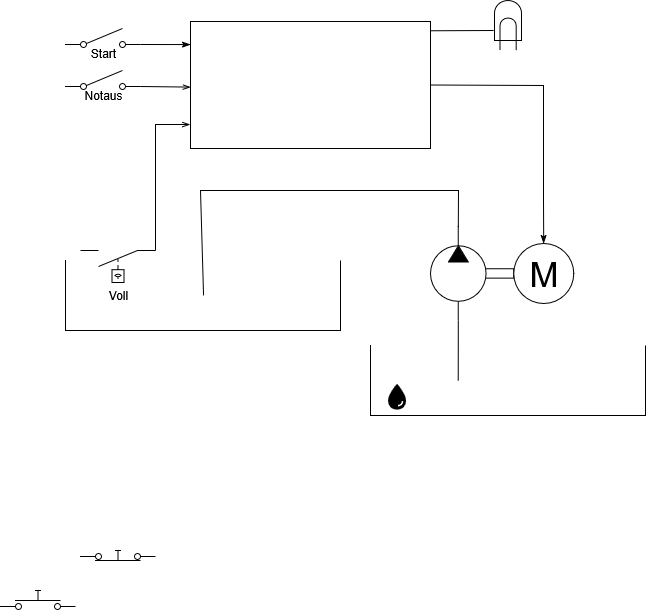

The diagram above was exported from draw.io. Its source (the exported page's mxGraphModel, read from the mxfile embedded in the PNG):
<mxGraphModel dx="731" dy="925" grid="1" gridSize="10" guides="1" tooltips="1" connect="1" arrows="1" fold="1" page="1" pageScale="1" pageWidth="827" pageHeight="1169" math="0" shadow="0">
  <root>
    <mxCell id="0" />
    <mxCell id="1" parent="0" />
    <mxCell id="AgfCw0p9g2dJogsVjhoO-22" value="" style="rounded=0;whiteSpace=wrap;html=1;" vertex="1" parent="1">
      <mxGeometry x="300" y="191" width="240" height="127" as="geometry" />
    </mxCell>
    <mxCell id="AgfCw0p9g2dJogsVjhoO-5" value="" style="shape=mxgraph.pid.vessels.container,_tank,_cistern;html=1;pointerEvents=1;align=center;verticalLabelPosition=bottom;verticalAlign=top;dashed=0;" vertex="1" parent="1">
      <mxGeometry x="175" y="430" width="275" height="70" as="geometry" />
    </mxCell>
    <mxCell id="AgfCw0p9g2dJogsVjhoO-16" value="" style="shape=mxgraph.pid.vessels.container,_tank,_cistern;html=1;pointerEvents=1;align=center;verticalLabelPosition=bottom;verticalAlign=top;dashed=0;" vertex="1" parent="1">
      <mxGeometry x="480" y="515" width="275" height="70" as="geometry" />
    </mxCell>
    <mxCell id="AgfCw0p9g2dJogsVjhoO-4" value="" style="verticalLabelPosition=bottom;aspect=fixed;html=1;verticalAlign=top;fillColor=strokeColor;align=center;outlineConnect=0;shape=mxgraph.fluid_power.x11400;points=[[0.666,0,0],[0.666,1,0]];flipH=1;" vertex="1" parent="1">
      <mxGeometry x="540" y="396.06" width="83.22" height="93.94" as="geometry" />
    </mxCell>
    <mxCell id="AgfCw0p9g2dJogsVjhoO-6" value="M" style="verticalLabelPosition=middle;shadow=0;dashed=0;align=center;html=1;verticalAlign=middle;strokeWidth=1;shape=ellipse;aspect=fixed;fontSize=35;" vertex="1" parent="1">
      <mxGeometry x="623.22" y="413.03" width="60" height="60" as="geometry" />
    </mxCell>
    <mxCell id="AgfCw0p9g2dJogsVjhoO-8" value="" style="html=1;shape=mxgraph.electrical.electro-mechanical.singleSwitch;aspect=fixed;elSwitchState=off;" vertex="1" parent="1">
      <mxGeometry x="175" y="198" width="75" height="20" as="geometry" />
    </mxCell>
    <mxCell id="AgfCw0p9g2dJogsVjhoO-9" value="" style="html=1;shape=mxgraph.electrical.electro-mechanical.pushbutton;aspect=fixed;elSwitchState=off;" vertex="1" parent="1">
      <mxGeometry x="110" y="760" width="75" height="20" as="geometry" />
    </mxCell>
    <mxCell id="AgfCw0p9g2dJogsVjhoO-10" value="" style="html=1;shape=mxgraph.electrical.electro-mechanical.pushbutton;aspect=fixed;elSwitchState=on;" vertex="1" parent="1">
      <mxGeometry x="190" y="710" width="75" height="20" as="geometry" />
    </mxCell>
    <mxCell id="AgfCw0p9g2dJogsVjhoO-13" value="" style="html=1;shape=mxgraph.electrical.electro-mechanical.liquidLevelActuatedSwitch2;aspect=fixed;elSwitchState=off;rotation=-180;" vertex="1" parent="1">
      <mxGeometry x="190.00000000000006" y="420" width="75" height="32" as="geometry" />
    </mxCell>
    <mxCell id="AgfCw0p9g2dJogsVjhoO-14" value="" style="shape=image;html=1;verticalAlign=top;verticalLabelPosition=bottom;labelBackgroundColor=#ffffff;imageAspect=0;aspect=fixed;image=https://icons.diagrams.net/icon-cache1/Ionicons_Sharp_Vol_2-2193/water-sharp-1416.svg" vertex="1" parent="1">
      <mxGeometry x="490" y="550" width="32" height="32" as="geometry" />
    </mxCell>
    <mxCell id="AgfCw0p9g2dJogsVjhoO-19" value="" style="endArrow=none;html=1;rounded=0;entryX=0.666;entryY=1;entryDx=0;entryDy=0;entryPerimeter=0;exitX=0.319;exitY=0.5;exitDx=0;exitDy=0;exitPerimeter=0;" edge="1" parent="1" source="AgfCw0p9g2dJogsVjhoO-16" target="AgfCw0p9g2dJogsVjhoO-4">
      <mxGeometry width="50" height="50" relative="1" as="geometry">
        <mxPoint x="595.22" y="550" as="sourcePoint" />
        <mxPoint x="443.22" y="560" as="targetPoint" />
      </mxGeometry>
    </mxCell>
    <mxCell id="AgfCw0p9g2dJogsVjhoO-21" value="" style="endArrow=none;html=1;rounded=0;exitX=0.666;exitY=0;exitDx=0;exitDy=0;exitPerimeter=0;entryX=0.502;entryY=0.5;entryDx=0;entryDy=0;entryPerimeter=0;" edge="1" parent="1" source="AgfCw0p9g2dJogsVjhoO-4" target="AgfCw0p9g2dJogsVjhoO-5">
      <mxGeometry width="50" height="50" relative="1" as="geometry">
        <mxPoint x="470" y="330" as="sourcePoint" />
        <mxPoint x="568" y="280" as="targetPoint" />
        <Array as="points">
          <mxPoint x="568" y="360" />
          <mxPoint x="310" y="360" />
        </Array>
      </mxGeometry>
    </mxCell>
    <mxCell id="AgfCw0p9g2dJogsVjhoO-23" value="" style="html=1;shape=mxgraph.electrical.electro-mechanical.singleSwitch;aspect=fixed;elSwitchState=off;" vertex="1" parent="1">
      <mxGeometry x="175" y="240" width="75" height="20" as="geometry" />
    </mxCell>
    <mxCell id="AgfCw0p9g2dJogsVjhoO-24" value="Start" style="text;html=1;align=center;verticalAlign=middle;whiteSpace=wrap;rounded=0;" vertex="1" parent="1">
      <mxGeometry x="183" y="208" width="60" height="30" as="geometry" />
    </mxCell>
    <mxCell id="AgfCw0p9g2dJogsVjhoO-25" value="Notaus" style="text;html=1;align=center;verticalAlign=middle;whiteSpace=wrap;rounded=0;" vertex="1" parent="1">
      <mxGeometry x="183" y="250" width="60" height="30" as="geometry" />
    </mxCell>
    <mxCell id="AgfCw0p9g2dJogsVjhoO-26" value="Voll" style="text;html=1;align=center;verticalAlign=middle;whiteSpace=wrap;rounded=0;" vertex="1" parent="1">
      <mxGeometry x="197.5" y="450" width="60" height="30" as="geometry" />
    </mxCell>
    <mxCell id="AgfCw0p9g2dJogsVjhoO-29" value="" style="endArrow=openThin;html=1;rounded=0;exitX=1;exitY=0.8;exitDx=0;exitDy=0;entryX=0.001;entryY=0.674;entryDx=0;entryDy=0;entryPerimeter=0;endFill=0;" edge="1" parent="1" source="AgfCw0p9g2dJogsVjhoO-23">
      <mxGeometry width="50" height="50" relative="1" as="geometry">
        <mxPoint x="320" y="250" as="sourcePoint" />
        <mxPoint x="300.24" y="256.59799999999996" as="targetPoint" />
      </mxGeometry>
    </mxCell>
    <mxCell id="AgfCw0p9g2dJogsVjhoO-30" value="" style="endArrow=classicThin;html=1;rounded=0;exitX=1;exitY=0.8;exitDx=0;exitDy=0;entryX=0.001;entryY=0.276;entryDx=0;entryDy=0;entryPerimeter=0;endFill=1;" edge="1" parent="1" source="AgfCw0p9g2dJogsVjhoO-8">
      <mxGeometry width="50" height="50" relative="1" as="geometry">
        <mxPoint x="320" y="258" as="sourcePoint" />
        <mxPoint x="300.24" y="214.05200000000013" as="targetPoint" />
      </mxGeometry>
    </mxCell>
    <mxCell id="AgfCw0p9g2dJogsVjhoO-31" value="" style="endArrow=openThin;html=1;rounded=0;exitX=0;exitY=1;exitDx=0;exitDy=0;entryX=-0.002;entryY=0.811;entryDx=0;entryDy=0;entryPerimeter=0;endFill=0;" edge="1" parent="1" source="AgfCw0p9g2dJogsVjhoO-13" target="AgfCw0p9g2dJogsVjhoO-22">
      <mxGeometry width="50" height="50" relative="1" as="geometry">
        <mxPoint x="290" y="240" as="sourcePoint" />
        <mxPoint x="340" y="190" as="targetPoint" />
        <Array as="points">
          <mxPoint x="265" y="294" />
        </Array>
      </mxGeometry>
    </mxCell>
    <mxCell id="AgfCw0p9g2dJogsVjhoO-32" value="" style="endArrow=classicThin;html=1;rounded=0;exitX=1;exitY=0.5;exitDx=0;exitDy=0;entryX=0.5;entryY=0;entryDx=0;entryDy=0;endFill=1;" edge="1" parent="1" source="AgfCw0p9g2dJogsVjhoO-22" target="AgfCw0p9g2dJogsVjhoO-6">
      <mxGeometry width="50" height="50" relative="1" as="geometry">
        <mxPoint x="570" y="260" as="sourcePoint" />
        <mxPoint x="620" y="210" as="targetPoint" />
        <Array as="points">
          <mxPoint x="653" y="255" />
          <mxPoint x="653" y="370" />
        </Array>
      </mxGeometry>
    </mxCell>
    <mxCell id="AgfCw0p9g2dJogsVjhoO-33" value="" style="verticalLabelPosition=bottom;shadow=0;dashed=0;align=center;html=1;verticalAlign=top;shape=mxgraph.electrical.opto_electronics.lamp" vertex="1" parent="1">
      <mxGeometry x="604" y="170" width="27" height="50" as="geometry" />
    </mxCell>
    <mxCell id="AgfCw0p9g2dJogsVjhoO-34" value="" style="endArrow=none;html=1;rounded=0;entryX=-0.031;entryY=0.6;entryDx=0;entryDy=0;entryPerimeter=0;exitX=1.001;exitY=0.073;exitDx=0;exitDy=0;exitPerimeter=0;" edge="1" parent="1" source="AgfCw0p9g2dJogsVjhoO-22" target="AgfCw0p9g2dJogsVjhoO-33">
      <mxGeometry width="50" height="50" relative="1" as="geometry">
        <mxPoint x="530" y="150" as="sourcePoint" />
        <mxPoint x="580" y="100" as="targetPoint" />
      </mxGeometry>
    </mxCell>
  </root>
</mxGraphModel>